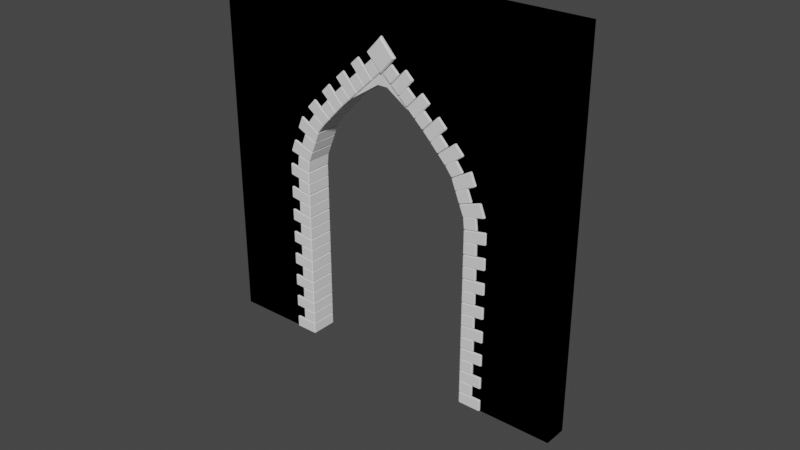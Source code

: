 # Source: Front_Door.blend  (saved by Blender 2.81.16; exported with 4.5.12 LTS)
import bpy
from mathutils import Matrix  # noqa: F401  (used for matrix-valued properties, if any)

bpy.ops.wm.read_factory_settings(use_empty=True)
scene = bpy.context.scene
scene.name = 'Scene'

# ---- collections
col_collection = bpy.data.collections.new('Collection'); scene.collection.children.link(col_collection)

# ---- world
world_world = bpy.data.worlds.new('World'); scene.world = world_world
world_world.use_nodes = True; world_world.node_tree.nodes.clear()
_N = world_world.node_tree.nodes; _L = world_world.node_tree.links
n0 = _N.new('ShaderNodeOutputWorld'); n0.name = 'World Output'; n0.location = (300, 300)
n1 = _N.new('ShaderNodeBackground'); n1.name = 'Background'; n1.location = (10, 300)
n1.inputs[0].default_value = (0.05088, 0.05088, 0.05088, 1.0)
_L.new(n1.outputs[0], n0.inputs[0])
n0.is_active_output = True
world_world.color = (0.05088, 0.05088, 0.05088)
world_world.use_sun_shadow = False
world_world.sun_shadow_jitter_overblur = 0.0

# ---- meshes
me_lod_a_front_door = bpy.data.meshes.new('LOD_A_Front_Door')
me_lod_a_front_door.from_pydata([(-4.0, -0.25, 0.0), (-3.0, -0.25, 0.0), (-2.53, -0.25, 2.741), (-1.47, -0.25, 2.741), (-1.0, -0.25, 0.0), (0.0, -0.25, 0.0), (0.0, -0.25, 4.0), (-4.0, -0.25, 4.0), (-4.0, -2.98e-07, 0.0), (-3.0, -2.086e-07, 0.0), (-2.53, -1.192e-07, 2.741), (-1.47, 5.96e-08, 2.741), (-1.0, -2.98e-08, 0.0), (0.0, 5.96e-08, 0.0), (0.0, 1.788e-07, 4.0), (-4.0, -1.788e-07, 4.0), (-1.0, -0.25, 4.0), (-3.0, -0.25, 4.0), (-1.0, 8.941e-08, 4.0), (-3.0, -8.941e-08, 4.0), (0.0, -0.25, 2.741), (0.0, 1.192e-07, 2.741), (-4.0, -0.25, 2.741), (-4.0, -2.384e-07, 2.741), (-1.945, -0.25, 4.0), (-2.055, -0.25, 4.0), (-1.945, 2.98e-08, 4.0), (-2.055, -2.98e-08, 4.0), (-2.055, -0.25, 3.049), (-1.945, -0.25, 3.049), (-2.055, -5.96e-08, 3.049), (-1.945, 0.0, 3.049), (-1.171, -0.25, 2.428), (-1.171, 1.49e-08, 2.428), (0.0, -0.25, 2.428), (0.0, 8.941e-08, 2.428), (-2.829, -0.25, 2.428), (-2.829, -1.639e-07, 2.428), (-4.0, -0.25, 2.428), (-4.0, -2.682e-07, 2.428), (-3.0, -0.25, 2.0), (-3.0, -1.863e-07, 2.0), (-4.0, -0.25, 2.0), (-4.0, -2.831e-07, 2.0), (-1.0, -0.25, 2.0), (-1.0, -7.451e-09, 2.0), (0.0, -0.25, 2.0), (0.0, 7.451e-08, 2.0)], [], [(14, 21, 11, 18), (45, 47, 13, 12), (42, 43, 8, 0), (20, 21, 14, 6), (44, 45, 12, 4), (36, 37, 10, 2), (17, 19, 15, 7), (4, 12, 13, 5), (29, 31, 11, 3), (0, 8, 9, 1), (6, 14, 18, 16), (25, 27, 19, 17), (34, 35, 21, 20), (7, 15, 23, 22), (16, 18, 26, 24), (24, 26, 27, 25), (2, 10, 30, 28), (28, 30, 31, 29), (31, 26, 18, 11), (26, 31, 30, 27), (27, 30, 10, 19), (15, 19, 10, 23), (39, 23, 10, 37), (7, 22, 2, 17), (25, 17, 2, 28), (38, 36, 2, 22), (24, 25, 28, 29), (29, 3, 16, 24), (6, 16, 3, 20), (44, 4, 5, 46), (3, 32, 34, 20), (46, 47, 35, 34), (3, 11, 33, 32), (11, 21, 35, 33), (42, 40, 36, 38), (43, 39, 37, 41), (40, 41, 37, 36), (22, 23, 39, 38), (1, 9, 41, 40), (8, 43, 41, 9), (0, 1, 40, 42), (38, 39, 43, 42), (5, 13, 47, 46), (32, 44, 46, 34), (32, 33, 45, 44), (33, 35, 47, 45)])
me_lod_a_front_door.use_remesh_preserve_volume = False
me_lod_a_front_door.use_remesh_preserve_attributes = False
me_lod_a_front_door.use_mirror_vertex_groups = False
me_lod_a_front_door.update()
me_lod_a_front_door_002 = bpy.data.meshes.new('LOD_A_Front_Door.002')
me_lod_a_front_door_002.from_pydata([(-4.0, -0.25, 0.0), (-3.0, -0.25, 0.0), (-2.53, -0.25, 2.741), (-1.47, -0.25, 2.741), (-1.0, -0.25, 0.0), (0.0, -0.25, 0.0), (0.0, -0.25, 4.0), (-4.0, -0.25, 4.0), (-4.0, -2.98e-07, 0.0), (-3.0, -2.086e-07, 0.0), (-2.53, -1.192e-07, 2.741), (-1.47, 5.96e-08, 2.741), (-1.0, -2.98e-08, 0.0), (0.0, 5.96e-08, 0.0), (0.0, 1.788e-07, 4.0), (-4.0, -1.788e-07, 4.0), (-1.0, -0.25, 4.0), (-3.0, -0.25, 4.0), (-1.0, 8.941e-08, 4.0), (-3.0, -8.941e-08, 4.0), (0.0, -0.25, 2.741), (0.0, 1.192e-07, 2.741), (-4.0, -0.25, 2.741), (-4.0, -2.384e-07, 2.741), (-2.0, -0.25, 4.0), (-2.0, -2.98e-08, 4.0), (-2.0, -0.25, 3.223), (-2.0, -5.96e-08, 3.223), (-1.171, -0.25, 2.428), (-1.171, 1.49e-08, 2.428), (0.0, -0.25, 2.428), (0.0, 8.941e-08, 2.428), (-2.829, -0.25, 2.428), (-2.829, -1.639e-07, 2.428), (-4.0, -0.25, 2.428), (-4.0, -2.682e-07, 2.428), (-3.0, -0.25, 2.0), (-3.0, -1.863e-07, 2.0), (-4.0, -0.25, 2.0), (-4.0, -2.831e-07, 2.0), (-1.0, -0.25, 2.0), (-1.0, -7.451e-09, 2.0), (0.0, -0.25, 2.0), (0.0, 7.451e-08, 2.0)], [], [(14, 21, 11, 18), (41, 43, 13, 12), (38, 39, 8, 0), (20, 21, 14, 6), (40, 41, 12, 4), (32, 33, 10, 2), (17, 19, 15, 7), (4, 12, 13, 5), (26, 27, 11, 3), (0, 8, 9, 1), (6, 14, 18, 16), (24, 25, 19, 17), (30, 31, 21, 20), (7, 15, 23, 22), (16, 18, 25, 24), (2, 10, 27, 26), (27, 25, 18, 11), (25, 27, 10, 19), (15, 19, 10, 23), (35, 23, 10, 33), (7, 22, 2, 17), (24, 17, 2, 26), (34, 32, 2, 22), (26, 3, 16, 24), (6, 16, 3, 20), (40, 4, 5, 42), (3, 28, 30, 20), (42, 43, 31, 30), (3, 11, 29, 28), (11, 21, 31, 29), (38, 36, 32, 34), (39, 35, 33, 37), (36, 37, 33, 32), (22, 23, 35, 34), (1, 9, 37, 36), (8, 39, 37, 9), (0, 1, 36, 38), (34, 35, 39, 38), (5, 13, 43, 42), (28, 40, 42, 30), (28, 29, 41, 40), (29, 31, 43, 41)])
me_lod_a_front_door_002.use_remesh_preserve_volume = False
me_lod_a_front_door_002.use_remesh_preserve_attributes = False
me_lod_a_front_door_002.use_mirror_vertex_groups = False
me_lod_a_front_door_002.update()
me_cube = bpy.data.meshes.new('Cube')
me_cube.from_pydata([(-0.009446, 0.01389, 0.125), (-0.01778, 0.007124, 0.125), (-0.02177, 0.02, 0.1189), (-0.03, 0.01324, 0.1189), (0.2078, 0.007124, 0.125), (0.1994, 0.01389, 0.125), (0.22, 0.01324, 0.1189), (0.2118, 0.02, 0.1189), (-0.03, 0.01324, 0.006995), (-0.02177, 0.02, 0.006995), (-0.01601, 0.006238, 0.0), (-0.007675, 0.01301, -2.328e-10), (0.2118, 0.02, 0.006995), (0.22, 0.01324, 0.006995), (0.1977, 0.01301, 0.0), (0.206, 0.006238, -6.985e-10), (-0.009446, 0.01389, 0.2548), (-0.01778, 0.007124, 0.2548), (-0.02177, 0.02, 0.2487), (-0.03, 0.01324, 0.2487), (0.1078, 0.007124, 0.2548), (0.09945, 0.01389, 0.2548), (0.12, 0.01324, 0.2487), (0.1118, 0.02, 0.2487), (-0.03, 0.01324, 0.1368), (-0.02177, 0.02, 0.1368), (-0.01601, 0.006238, 0.1298), (-0.007675, 0.01301, 0.1298), (0.1118, 0.02, 0.1368), (0.12, 0.01324, 0.1368), (0.09767, 0.01301, 0.1298), (0.106, 0.006238, 0.1298), (-0.009446, -0.2639, 0.125), (-0.01778, -0.2571, 0.125), (-0.02177, -0.27, 0.1189), (-0.03, -0.2632, 0.1189), (0.2078, -0.2571, 0.125), (0.1994, -0.2639, 0.125), (0.22, -0.2632, 0.1189), (0.2118, -0.27, 0.1189), (-0.03, -0.2632, 0.006995), (-0.02177, -0.27, 0.006995), (-0.01601, -0.2562, 0.0), (-0.007675, -0.263, -2.328e-10), (0.2118, -0.27, 0.006995), (0.22, -0.2632, 0.006995), (0.1977, -0.263, 0.0), (0.206, -0.2562, -6.985e-10), (-0.009446, -0.2639, 0.2548), (-0.01778, -0.2571, 0.2548), (-0.02177, -0.27, 0.2487), (-0.03, -0.2632, 0.2487), (0.1078, -0.2571, 0.2548), (0.09945, -0.2639, 0.2548), (0.12, -0.2632, 0.2487), (0.1118, -0.27, 0.2487), (-0.03, -0.2632, 0.1368), (-0.02177, -0.27, 0.1368), (-0.01601, -0.2562, 0.1298), (-0.007675, -0.263, 0.1298), (0.1118, -0.27, 0.1368), (0.12, -0.2632, 0.1368), (0.09767, -0.263, 0.1298), (0.106, -0.2562, 0.1298)], [], [(14, 11, 9, 12), (0, 5, 7, 2), (42, 40, 8, 10), (3, 8, 40, 35), (9, 2, 7, 12), (45, 13, 6, 38), (13, 45, 47, 15), (42, 10, 11, 14, 15, 47, 46, 43), (30, 27, 25, 28), (16, 21, 23, 18), (58, 56, 24, 26), (19, 24, 56, 51), (25, 18, 23, 28), (61, 29, 22, 54), (29, 61, 63, 31), (58, 26, 27, 30, 31, 63, 62, 59), (0, 2, 3, 1), (4, 6, 7, 5), (9, 11, 10, 8), (13, 15, 14, 12), (2, 9, 8, 3), (6, 13, 12, 7), (16, 18, 19, 17), (20, 22, 23, 21), (25, 27, 26, 24), (29, 31, 30, 28), (18, 25, 24, 19), (22, 29, 28, 23), (4, 36, 38, 6), (36, 4, 5, 0, 1, 33, 32, 37), (3, 35, 33, 1), (46, 44, 41, 43), (32, 34, 39, 37), (41, 44, 39, 34), (20, 52, 54, 22), (52, 20, 21, 16, 17, 49, 48, 53), (17, 19, 51, 49), (62, 60, 57, 59), (48, 50, 55, 53), (57, 60, 55, 50), (32, 33, 35, 34), (36, 37, 39, 38), (41, 40, 42, 43), (45, 44, 46, 47), (34, 35, 40, 41), (38, 39, 44, 45), (48, 49, 51, 50), (52, 53, 55, 54), (57, 56, 58, 59), (61, 60, 62, 63), (50, 51, 56, 57), (54, 55, 60, 61)])
_uv = me_cube.uv_layers.new(name='UVMap')
_uv.uv.foreach_set('vector', [0.3527, 0.514, 0.1473, 0.514, 0.1332, 0.5, 0.3668, 0.5, 0.8544, 0.5122, 0.6456, 0.5122, 0.6332, 0.5, 0.8668, 0.5, 0.139, 0.5275, 0.125, 0.5135, 0.125, 0.5135, 0.139, 0.5275, 0.6128, 0.2365, 0.389, 0.2365, 0.389, 0.2365, 0.6128, 0.2365, 0.389, 0.2582, 0.6128, 0.2582, 0.6128, 0.4918, 0.389, 0.4918, 0.389, 0.5135, 0.389, 0.5135, 0.6128, 0.5135, 0.6128, 0.5135, 0.389, 0.5135, 0.389, 0.5135, 0.361, 0.5275, 0.361, 0.5275, 0.139, 0.5275, 0.139, 0.5275, 0.1473, 0.514, 0.3527, 0.514, 0.361, 0.5275, 0.361, 0.5275, 0.3527, 0.514, 0.1473, 0.514, 0.3458, 0.514, 0.1542, 0.514, 0.1387, 0.5, 0.3613, 0.5, 0.8478, 0.5122, 0.6522, 0.5122, 0.6387, 0.5, 0.8613, 0.5, 0.139, 0.5275, 0.125, 0.5135, 0.125, 0.5135, 0.139, 0.5275, 0.6128, 0.2365, 0.389, 0.2365, 0.389, 0.2365, 0.6128, 0.2365, 0.389, 0.2637, 0.6128, 0.2637, 0.6128, 0.4863, 0.389, 0.4863, 0.389, 0.5135, 0.389, 0.5135, 0.6128, 0.5135, 0.6128, 0.5135, 0.389, 0.5135, 0.389, 0.5135, 0.361, 0.5275, 0.361, 0.5275, 0.139, 0.5275, 0.139, 0.5275, 0.1542, 0.514, 0.3458, 0.514, 0.361, 0.5275, 0.361, 0.5275, 0.3458, 0.514, 0.1542, 0.514, 0.8544, 0.5122, 0.8668, 0.5, 0.875, 0.5135, 0.8628, 0.5258, 0.6372, 0.5258, 0.6128, 0.5135, 0.6238, 0.5055, 0.6372, 0.5122, 0.1332, 0.5, 0.1473, 0.514, 0.139, 0.5275, 0.125, 0.5135, 0.389, 0.5135, 0.361, 0.5275, 0.361, 0.514, 0.378, 0.5055, 0.6128, 0.2582, 0.389, 0.2582, 0.389, 0.2365, 0.6128, 0.2365, 0.6128, 0.5135, 0.389, 0.5135, 0.389, 0.4918, 0.6128, 0.4918, 0.8478, 0.5122, 0.8613, 0.5, 0.875, 0.5135, 0.8628, 0.5258, 0.6372, 0.5258, 0.6128, 0.5135, 0.6238, 0.5055, 0.6372, 0.5122, 0.1387, 0.5, 0.1542, 0.514, 0.139, 0.5275, 0.125, 0.5135, 0.389, 0.5135, 0.361, 0.5275, 0.361, 0.514, 0.378, 0.5055, 0.6128, 0.2637, 0.389, 0.2637, 0.389, 0.2365, 0.6128, 0.2365, 0.6128, 0.5135, 0.389, 0.5135, 0.389, 0.4863, 0.6128, 0.4863, 0.6372, 0.5258, 0.6372, 0.5258, 0.6128, 0.5135, 0.6128, 0.5135, 0.6372, 0.5258, 0.6372, 0.5258, 0.6456, 0.5122, 0.8544, 0.5122, 0.8628, 0.5258, 0.8628, 0.5258, 0.8544, 0.5122, 0.6456, 0.5122, 0.875, 0.5135, 0.875, 0.5135, 0.8628, 0.5258, 0.8628, 0.5258, 0.3527, 0.514, 0.3668, 0.5, 0.1332, 0.5, 0.1473, 0.514, 0.8544, 0.5122, 0.8668, 0.5, 0.6332, 0.5, 0.6456, 0.5122, 0.389, 0.2582, 0.389, 0.4918, 0.6128, 0.4918, 0.6128, 0.2582, 0.6372, 0.5258, 0.6372, 0.5258, 0.6128, 0.5135, 0.6128, 0.5135, 0.6372, 0.5258, 0.6372, 0.5258, 0.6522, 0.5122, 0.8478, 0.5122, 0.8628, 0.5258, 0.8628, 0.5258, 0.8478, 0.5122, 0.6522, 0.5122, 0.8628, 0.5258, 0.875, 0.5135, 0.875, 0.5135, 0.8628, 0.5258, 0.3458, 0.514, 0.3613, 0.5, 0.1387, 0.5, 0.1542, 0.514, 0.8478, 0.5122, 0.8613, 0.5, 0.6387, 0.5, 0.6522, 0.5122, 0.389, 0.2637, 0.389, 0.4863, 0.6128, 0.4863, 0.6128, 0.2637, 0.8544, 0.5122, 0.8628, 0.5258, 0.875, 0.5135, 0.8668, 0.5, 0.6372, 0.5258, 0.6372, 0.5122, 0.6238, 0.5055, 0.6128, 0.5135, 0.1332, 0.5, 0.125, 0.5135, 0.139, 0.5275, 0.1473, 0.514, 0.389, 0.5135, 0.378, 0.5055, 0.361, 0.514, 0.361, 0.5275, 0.6128, 0.2582, 0.6128, 0.2365, 0.389, 0.2365, 0.389, 0.2582, 0.6128, 0.5135, 0.6128, 0.4918, 0.389, 0.4918, 0.389, 0.5135, 0.8478, 0.5122, 0.8628, 0.5258, 0.875, 0.5135, 0.8613, 0.5, 0.6372, 0.5258, 0.6372, 0.5122, 0.6238, 0.5055, 0.6128, 0.5135, 0.1387, 0.5, 0.125, 0.5135, 0.139, 0.5275, 0.1542, 0.514, 0.389, 0.5135, 0.378, 0.5055, 0.361, 0.514, 0.361, 0.5275, 0.6128, 0.2637, 0.6128, 0.2365, 0.389, 0.2365, 0.389, 0.2637, 0.6128, 0.5135, 0.6128, 0.4863, 0.389, 0.4863, 0.389, 0.5135])
me_cube.use_remesh_fix_poles = True
me_cube.use_remesh_preserve_attributes = False
me_cube.use_mirror_vertex_groups = False
me_cube.update()
me_cube_001 = bpy.data.meshes.new('Cube.001')
me_cube_001.from_pydata([(-0.8344, -1.0, -0.8344), (-0.9267, -0.9004, -0.9267), (-0.9004, -1.0, 0.9004), (-1.0, -0.9004, 1.0), (-0.8344, 1.0, -0.8344), (-0.9267, 0.9004, -0.9267), (-0.9004, 1.0, 0.9004), (-1.0, 0.9004, 1.0), (0.9004, -1.0, -0.9004), (1.0, -0.9004, -1.0), (0.8344, -1.0, 0.8344), (0.9267, -0.9004, 0.9267), (0.9004, 1.0, -0.9004), (1.0, 0.9004, -1.0), (0.9267, 0.9004, 0.9267), (0.8344, 1.0, 0.8344)], [], [(8, 10, 2, 0), (13, 14, 11, 9), (14, 7, 3, 11), (1, 3, 7, 5), (4, 6, 15, 12), (0, 2, 3, 1), (6, 4, 5, 7), (13, 5, 4, 12), (7, 14, 15, 6), (14, 13, 12, 15), (10, 8, 9, 11), (1, 9, 8, 0), (11, 3, 2, 10), (5, 13, 9, 1)])
_uv = me_cube_001.uv_layers.new(name='UVMap')
_uv.uv.foreach_set('vector', [0.3875, 0.7625, 0.6125, 0.7625, 0.6125, 0.9875, 0.3875, 0.9875, 0.375, 0.5125, 0.625, 0.5125, 0.625, 0.7375, 0.375, 0.7375, 0.625, 0.5125, 0.875, 0.5125, 0.875, 0.7375, 0.625, 0.7375, 0.375, 0.01245, 0.625, 0.01245, 0.625, 0.2375, 0.375, 0.2375, 0.3875, 0.2625, 0.6125, 0.2625, 0.6125, 0.4875, 0.3875, 0.4875, 0.3875, 0.9875, 0.6125, 0.9875, 0.625, 1.0, 0.375, 1.0, 0.6125, 0.2625, 0.3875, 0.2625, 0.375, 0.2375, 0.625, 0.2375, 0.375, 0.5125, 0.125, 0.5125, 0.1375, 0.5, 0.3625, 0.5, 0.875, 0.5125, 0.625, 0.5125, 0.6375, 0.5, 0.8625, 0.5, 0.625, 0.5125, 0.375, 0.5125, 0.3875, 0.4875, 0.6125, 0.4875, 0.6125, 0.7625, 0.3875, 0.7625, 0.375, 0.7375, 0.625, 0.7375, 0.125, 0.7375, 0.375, 0.7375, 0.3625, 0.75, 0.1375, 0.75, 0.625, 0.7375, 0.875, 0.7375, 0.8625, 0.75, 0.6375, 0.75, 0.125, 0.5125, 0.375, 0.5125, 0.375, 0.7375, 0.125, 0.7375])
me_cube_001.use_remesh_fix_poles = True
me_cube_001.use_remesh_preserve_attributes = False
me_cube_001.use_mirror_vertex_groups = False
me_cube_001.update()

# ---- curves / text
cu_lod_b_front_door_path = bpy.data.curves.new('LOD_B_Front_Door Path', 'CURVE')
cu_lod_b_front_door_path.dimensions = '3D'
_sp = cu_lod_b_front_door_path.splines.new('POLY'); _sp.points.add(4)
_sp.points.foreach_set('co', [-1.042e-14, 1.192e-07, 0.0, 0.0, -7.816e-15, 8.941e-08, 2.0, 0.0, -0.1715, 7.442e-08, 2.428, 0.0, -0.4696, -1.125e-08, 2.741, 0.0, -0.8167, -1.125e-07, 3.063, 0.0])
_sp.points.foreach_set('tilt', [3.142, 3.142, 3.142, 3.142, 3.142])
_sp.order_v = 0
_sp.resolution_v = 0
_sp.use_endpoint_u = True
_sp.use_smooth = False
cu_lod_b_front_door_path.use_path_clamp = True
cu_lod_b_front_door_path.fill_mode = 'FULL'

# ---- objects
ob_lod_a_front_door = bpy.data.objects.new('LOD_A_Front_Door', me_lod_a_front_door)
ob_lod_b_front_door = bpy.data.objects.new('LOD_B_Front_Door', me_lod_a_front_door_002)
ob_lod_b_front_door_path = bpy.data.objects.new('LOD_B_Front_Door Path', cu_lod_b_front_door_path)
ob_brick = bpy.data.objects.new('Brick', me_cube)
ob_mirror_point = bpy.data.objects.new('Mirror_Point', None)
ob_cube = bpy.data.objects.new('Cube', me_cube_001)

# ---- transforms, parenting, visibility, modifiers, constraints
ob_lod_a_front_door.location = (0.0, 0.0, 0.0)
ob_lod_a_front_door.lineart.crease_threshold = 0.0
ob_lod_b_front_door.location = (0.0, 0.0, 0.0)
ob_lod_b_front_door.lineart.crease_threshold = 0.0
ob_lod_b_front_door_path.parent = ob_lod_b_front_door
ob_lod_b_front_door_path.location = (-1.0, 0.0, 0.0)
ob_lod_b_front_door_path.lineart.crease_threshold = 0.0
ob_brick.parent = ob_lod_b_front_door
ob_brick.location = (-1.0, 0.0, 0.0)
ob_brick.lineart.crease_threshold = 0.0
_m = ob_brick.modifiers.new('Array', 'ARRAY')
_m.fit_type = 'FIT_CURVE'
_m.curve = ob_lod_b_front_door_path
_m.constant_offset_displace = (0.0, 0.0, 0.0)
_m.relative_offset_displace = (0.0, 0.0, 1.0)
_m = ob_brick.modifiers.new('Curve', 'CURVE')
_m.object = ob_lod_b_front_door_path
_m.deform_axis = 'POS_Z'
_m = ob_brick.modifiers.new('Mirror', 'MIRROR')
_m.mirror_object = ob_mirror_point
ob_mirror_point.parent = ob_lod_b_front_door
ob_mirror_point.location = (-2.0, -0.125, 0.0)
ob_mirror_point.lineart.crease_threshold = 0.0
ob_cube.location = (-2.0, -0.125, 3.348)
ob_cube.rotation_euler = (0.0, 0.7854, 0.0)
ob_cube.scale = (0.125, 0.1597, 0.125)
ob_cube.lineart.crease_threshold = 0.0

# ---- collection membership
col_collection.objects.link(ob_lod_a_front_door)
col_collection.objects.link(ob_lod_b_front_door)
col_collection.objects.link(ob_lod_b_front_door_path)
col_collection.objects.link(ob_brick)
col_collection.objects.link(ob_mirror_point)
col_collection.objects.link(ob_cube)

# ---- scene / render settings (as saved in the file)
scene.frame_start = 1; scene.frame_end = 250; scene.frame_set(45)
scene.render.engine = 'BLENDER_EEVEE_NEXT'
scene.cycles.use_denoising = False
scene.cycles.samples = 128
scene.cycles.sampling_pattern = 'TABULATED_SOBOL'
scene.cycles.use_adaptive_sampling = False
scene.cycles.use_light_tree = False
scene.view_settings.view_transform = 'Filmic'
bpy.context.view_layer.update()

# ---- added for rendering (the .blend has no active camera and no usable light): camera, sun
cam_auto = bpy.data.cameras.new('AutoCamera')
cam_auto.lens = 50.0
cam_auto.sensor_width = 36.0
cam_auto.clip_end = 1000.0
ob_auto_camera = bpy.data.objects.new('AutoCamera', cam_auto)
scene.collection.objects.link(ob_auto_camera)
ob_auto_camera.location = (4.24984, -7.49981, 6.53114)
ob_auto_camera.rotation_euler = (1.09748, -7.21219e-08, 0.694738)
scene.camera = ob_auto_camera
light_auto_sun = bpy.data.lights.new('AutoSun', 'SUN')
light_auto_sun.energy = 3.0
light_auto_sun.angle = 0.0523599
ob_auto_sun = bpy.data.objects.new('AutoSun', light_auto_sun)
scene.collection.objects.link(ob_auto_sun)
ob_auto_sun.rotation_euler = (0.872665, 0.174533, 0.523599)
bpy.context.view_layer.update()
